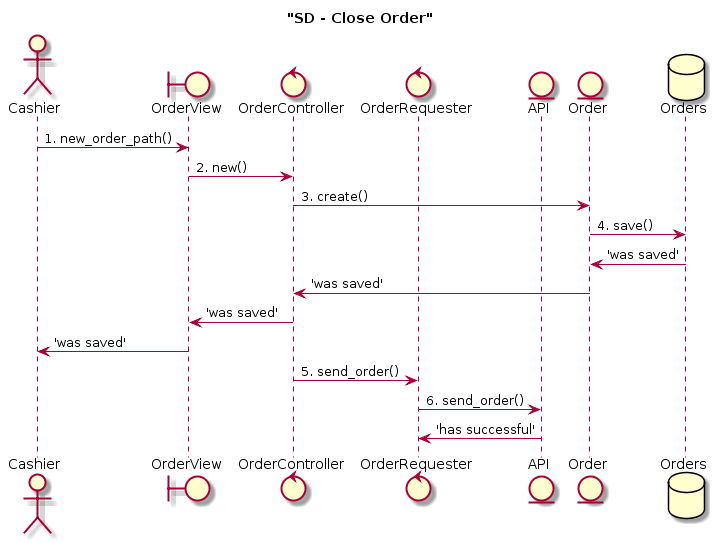

The diagram above was rendered by PlantUML. Its source (embedded in the PNG):
@startuml
title "SD - Close Order"

actor Cashier
boundary OrderView
control OrderController
control OrderRequester
entity API
entity Order
database Orders

Cashier -> OrderView : 1. new_order_path()
OrderView -> OrderController : 2. new()
OrderController -> Order : 3. create()
Order -> Orders : 4. save()
Orders -> Order : 'was saved'
Order -> OrderController : 'was saved'
OrderController -> OrderView : 'was saved'
OrderView -> Cashier : 'was saved'

OrderController -> OrderRequester : 5. send_order()
OrderRequester -> API : 6. send_order()
API -> OrderRequester : 'has successful'
@enduml